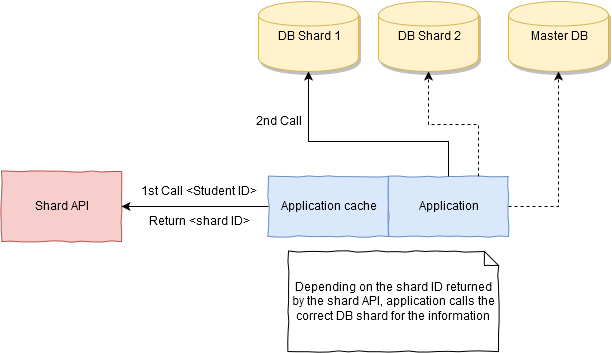

The diagram above was exported from draw.io. Its source (the exported page's mxGraphModel, read from the mxfile embedded in the PNG):
<mxGraphModel dx="1434" dy="807" grid="1" gridSize="10" guides="1" tooltips="1" connect="1" arrows="1" fold="1" page="0" pageScale="1" pageWidth="1169" pageHeight="826" background="#ffffff" math="0" shadow="0">
  <root>
    <mxCell id="0" />
    <mxCell id="1" parent="0" />
    <mxCell id="59" value="DB Shard 1&lt;br&gt;" style="shape=cylinder;whiteSpace=wrap;html=1;fillColor=#fff2cc;strokeColor=#d6b656;shadow=1;" vertex="1" parent="1">
      <mxGeometry x="310" y="120" width="100" height="70" as="geometry" />
    </mxCell>
    <mxCell id="61" value="DB Shard 2&lt;br&gt;" style="shape=cylinder;whiteSpace=wrap;html=1;fillColor=#fff2cc;strokeColor=#d6b656;shadow=1;" vertex="1" parent="1">
      <mxGeometry x="430" y="120" width="100" height="70" as="geometry" />
    </mxCell>
    <mxCell id="62" value="Shard API&lt;br&gt;" style="whiteSpace=wrap;html=1;fillColor=#f8cecc;strokeColor=#b85450;comic=1;" vertex="1" parent="1">
      <mxGeometry x="53" y="290" width="120" height="70" as="geometry" />
    </mxCell>
    <mxCell id="66" value="" style="group;comic=1;" vertex="1" connectable="0" parent="1">
      <mxGeometry x="320" y="295" width="250" height="70" as="geometry" />
    </mxCell>
    <mxCell id="64" value="Application" style="whiteSpace=wrap;html=1;fillColor=#dae8fc;strokeColor=#6c8ebf;comic=1;" vertex="1" parent="66">
      <mxGeometry x="120" width="120" height="60" as="geometry" />
    </mxCell>
    <mxCell id="65" value="Application cache&lt;br&gt;" style="whiteSpace=wrap;html=1;fillColor=#dae8fc;strokeColor=#6c8ebf;comic=1;" vertex="1" parent="66">
      <mxGeometry width="120" height="60" as="geometry" />
    </mxCell>
    <mxCell id="67" value="" style="endArrow=classic;html=1;exitX=0;exitY=0.5;entryX=1;entryY=0.5;" edge="1" parent="1" source="65" target="62">
      <mxGeometry width="50" height="50" relative="1" as="geometry">
        <mxPoint x="280" y="270" as="sourcePoint" />
        <mxPoint x="330" y="220" as="targetPoint" />
      </mxGeometry>
    </mxCell>
    <mxCell id="69" value="" style="edgeStyle=orthogonalEdgeStyle;rounded=0;html=1;jettySize=auto;orthogonalLoop=1;entryX=0.5;entryY=1;" edge="1" parent="1" source="64" target="59">
      <mxGeometry relative="1" as="geometry">
        <mxPoint x="500" y="215" as="targetPoint" />
        <Array as="points">
          <mxPoint x="500" y="260" />
          <mxPoint x="360" y="260" />
        </Array>
      </mxGeometry>
    </mxCell>
    <mxCell id="70" style="edgeStyle=orthogonalEdgeStyle;rounded=0;html=1;exitX=0.75;exitY=0;entryX=0.5;entryY=1;jettySize=auto;orthogonalLoop=1;dashed=1;" edge="1" parent="1" source="64" target="61">
      <mxGeometry relative="1" as="geometry" />
    </mxCell>
    <mxCell id="71" value="Depending on the shard ID returned by the shard API, application calls the correct DB shard for the information&lt;br&gt;" style="shape=note;whiteSpace=wrap;html=1;size=14;comic=1;" vertex="1" parent="1">
      <mxGeometry x="340" y="370" width="210" height="100" as="geometry" />
    </mxCell>
    <mxCell id="72" value="1st Call &amp;lt;Student ID&amp;gt;&lt;br&gt;" style="text;html=1;strokeColor=none;fillColor=none;align=center;verticalAlign=middle;whiteSpace=wrap;" vertex="1" parent="1">
      <mxGeometry x="190" y="300" width="120" height="20" as="geometry" />
    </mxCell>
    <mxCell id="73" value="2nd Call&lt;br&gt;" style="text;html=1;strokeColor=none;fillColor=none;align=center;verticalAlign=middle;whiteSpace=wrap;" vertex="1" parent="1">
      <mxGeometry x="300" y="230" width="60" height="20" as="geometry" />
    </mxCell>
    <mxCell id="74" value="Return &amp;lt;shard ID&amp;gt;&lt;br&gt;" style="text;html=1;strokeColor=none;fillColor=none;align=center;verticalAlign=middle;whiteSpace=wrap;" vertex="1" parent="1">
      <mxGeometry x="190" y="330" width="120" height="20" as="geometry" />
    </mxCell>
    <mxCell id="75" value="Master DB&lt;br&gt;" style="shape=cylinder;whiteSpace=wrap;html=1;fillColor=#fff2cc;strokeColor=#d6b656;shadow=1;" vertex="1" parent="1">
      <mxGeometry x="560" y="120" width="100" height="70" as="geometry" />
    </mxCell>
    <mxCell id="76" style="edgeStyle=orthogonalEdgeStyle;rounded=0;html=1;exitX=1;exitY=0.5;entryX=0.5;entryY=1;dashed=1;jettySize=auto;orthogonalLoop=1;" edge="1" parent="1" source="64" target="75">
      <mxGeometry relative="1" as="geometry" />
    </mxCell>
  </root>
</mxGraphModel>